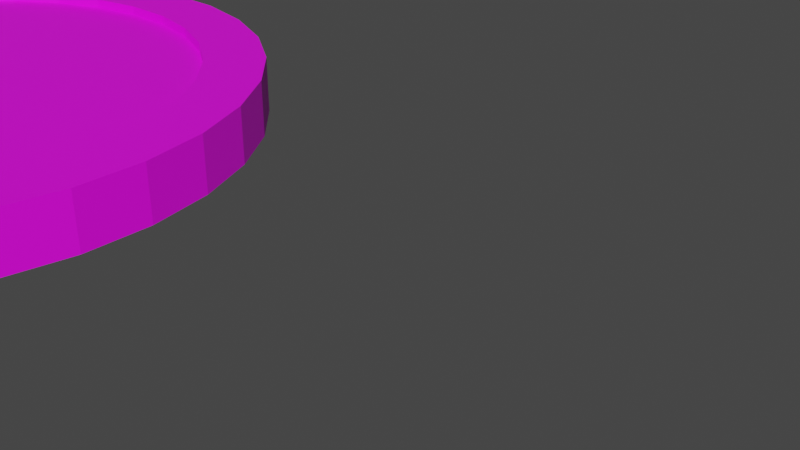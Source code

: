 # Source: Pontan.blend  (saved by Blender 3.6.11; exported with 4.5.12 LTS)
import bpy
from mathutils import Matrix  # noqa: F401  (used for matrix-valued properties, if any)

bpy.ops.wm.read_factory_settings(use_empty=True)
scene = bpy.context.scene
scene.name = 'Scene'

# ---- collections
col_collection = bpy.data.collections.new('Collection'); scene.collection.children.link(col_collection)
col_export = bpy.data.collections.new('Export'); scene.collection.children.link(col_export)

# ---- images (referenced by path relative to the original .blend; pixels are not part of the script)
import os
ASSET_DIR = os.environ.get("B2B_ASSET_DIR", "")  # directory of the original .blend (textures are referenced by path, not embedded)
HERE = os.path.dirname(os.path.abspath(__file__))  # packed textures are extracted next to this script under _unpacked/

def load_image(name, relpath, width, height, colorspace="sRGB"):
    """Load a texture the original file referenced (path relative to the .blend, or extracted next to this script)."""
    p = next((c for c in (os.path.join(HERE, relpath), os.path.join(ASSET_DIR, relpath)) if relpath and os.path.exists(c)), "")
    if p:
        img = bpy.data.images.load(p, check_existing=True)
        img.name = name
    else:  # same state as the original file: an image datablock whose file is absent (Cycles renders it pink)
        img = bpy.data.images.new(name, width, height)
        img.source = "FILE"
        img.filepath = "//" + (relpath or name)
    img.colorspace_settings.name = colorspace
    return img
img_commonflatpalette_png = load_image('CommonFlatPalette.png', 'CommonFlatPalette.png', 1024, 1024, 'sRGB')

# ---- materials (node trees are filled in below, after node groups)
mat_material_001 = bpy.data.materials.new('Material.001')
mat_material_001.use_transparent_shadow = False

# ---- material node trees
mat_material_001.use_nodes = True; mat_material_001.node_tree.nodes.clear()
_N = mat_material_001.node_tree.nodes; _L = mat_material_001.node_tree.links
n0 = _N.new('ShaderNodeBsdfPrincipled'); n0.name = 'Principled BSDF'; n0.location = (10, 300)
n0.distribution = 'GGX'
n0.subsurface_method = 'RANDOM_WALK_SKIN'
n0.inputs[3].default_value = 1.45
n0.inputs[27].default_value = (0.0, 0.0, 0.0, 1.0)
n0.inputs[28].default_value = 1.0
n1 = _N.new('ShaderNodeOutputMaterial'); n1.name = 'Material Output'; n1.location = (300, 300)
n2 = _N.new('ShaderNodeTexImage'); n2.name = 'Image Texture'; n2.location = (-280, 84)
n2.image = img_commonflatpalette_png
_L.new(n0.outputs[0], n1.inputs[0])
_L.new(n2.outputs[0], n0.inputs[0])
n1.is_active_output = True

# ---- world
world_world = bpy.data.worlds.new('World'); scene.world = world_world
world_world.use_nodes = True; world_world.node_tree.nodes.clear()
_N = world_world.node_tree.nodes; _L = world_world.node_tree.links
n0 = _N.new('ShaderNodeOutputWorld'); n0.name = 'World Output'; n0.location = (300, 300)
n1 = _N.new('ShaderNodeBackground'); n1.name = 'Background'; n1.location = (10, 300)
n1.inputs[0].default_value = (0.05088, 0.05088, 0.05088, 1.0)
_L.new(n1.outputs[0], n0.inputs[0])
n0.is_active_output = True
world_world.color = (0.05088, 0.05088, 0.05088)
world_world.use_sun_shadow = False
world_world.sun_shadow_jitter_overblur = 0.0

# ---- meshes
me_cylinder = bpy.data.meshes.new('Cylinder')
me_cylinder.from_pydata([(0.0, 1.0, -0.1), (0.0, 1.0, 0.1), (0.1951, 0.9808, -0.1), (0.1951, 0.9808, 0.1), (0.3827, 0.9239, -0.1), (0.3827, 0.9239, 0.1), (0.5556, 0.8315, -0.1), (0.5556, 0.8315, 0.1), (0.7071, 0.7071, -0.1), (0.7071, 0.7071, 0.1), (0.8315, 0.5556, -0.1), (0.8315, 0.5556, 0.1), (0.9239, 0.3827, -0.1), (0.9239, 0.3827, 0.1), (0.9808, 0.1951, -0.1), (0.9808, 0.1951, 0.1), (1.0, 0.0, -0.1), (1.0, 0.0, 0.1), (0.9808, -0.1951, -0.1), (0.9808, -0.1951, 0.1), (0.9239, -0.3827, -0.1), (0.9239, -0.3827, 0.1), (0.8315, -0.5556, -0.1), (0.8315, -0.5556, 0.1), (0.7071, -0.7071, -0.1), (0.7071, -0.7071, 0.1), (0.5556, -0.8315, -0.1), (0.5556, -0.8315, 0.1), (0.3827, -0.9239, -0.1), (0.3827, -0.9239, 0.1), (0.1951, -0.9808, -0.1), (0.1951, -0.9808, 0.1), (0.0, -1.0, -0.1), (0.0, -1.0, 0.1), (-0.1951, -0.9808, -0.1), (-0.1951, -0.9808, 0.1), (-0.3827, -0.9239, -0.1), (-0.3827, -0.9239, 0.1), (-0.5556, -0.8315, -0.1), (-0.5556, -0.8315, 0.1), (-0.7071, -0.7071, -0.1), (-0.7071, -0.7071, 0.1), (-0.8315, -0.5556, -0.1), (-0.8315, -0.5556, 0.1), (-0.9239, -0.3827, -0.1), (-0.9239, -0.3827, 0.1), (-0.9808, -0.1951, -0.1), (-0.9808, -0.1951, 0.1), (-1.0, 0.0, -0.1), (-1.0, 0.0, 0.1), (-0.9808, 0.1951, -0.1), (-0.9808, 0.1951, 0.1), (-0.9239, 0.3827, -0.1), (-0.9239, 0.3827, 0.1), (-0.8315, 0.5556, -0.1), (-0.8315, 0.5556, 0.1), (-0.7071, 0.7071, -0.1), (-0.7071, 0.7071, 0.1), (-0.5556, 0.8315, -0.1), (-0.5556, 0.8315, 0.1), (-0.3827, 0.9239, -0.1), (-0.3827, 0.9239, 0.1), (-0.1951, 0.9808, -0.1), (-0.1951, 0.9808, 0.1), (0.0, 1.0, -0.1), (0.1951, 0.9808, -0.1), (0.1951, 0.9808, 0.1), (0.0, 1.0, 0.1), (0.3827, 0.9239, -0.1), (0.3827, 0.9239, 0.1), (0.5556, 0.8315, -0.1), (0.5556, 0.8315, 0.1), (0.7071, 0.7071, -0.1), (0.7071, 0.7071, 0.1), (0.8315, 0.5556, -0.1), (0.8315, 0.5556, 0.1), (0.9239, 0.3827, -0.1), (0.9239, 0.3827, 0.1), (0.9808, 0.1951, -0.1), (0.9808, 0.1951, 0.1), (1.0, 0.0, -0.1), (1.0, 0.0, 0.1), (0.9808, -0.1951, -0.1), (0.9808, -0.1951, 0.1), (0.9239, -0.3827, -0.1), (0.9239, -0.3827, 0.1), (0.8315, -0.5556, -0.1), (0.8315, -0.5556, 0.1), (0.7071, -0.7071, -0.1), (0.7071, -0.7071, 0.1), (0.5556, -0.8315, -0.1), (0.5556, -0.8315, 0.1), (0.3827, -0.9239, -0.1), (0.3827, -0.9239, 0.1), (0.1951, -0.9808, -0.1), (0.1951, -0.9808, 0.1), (0.0, -1.0, -0.1), (0.0, -1.0, 0.1), (-0.1951, -0.9808, -0.1), (-0.1951, -0.9808, 0.1), (-0.3827, -0.9239, -0.1), (-0.3827, -0.9239, 0.1), (-0.5556, -0.8315, -0.1), (-0.5556, -0.8315, 0.1), (-0.7071, -0.7071, -0.1), (-0.7071, -0.7071, 0.1), (-0.8315, -0.5556, -0.1), (-0.8315, -0.5556, 0.1), (-0.9239, -0.3827, -0.1), (-0.9239, -0.3827, 0.1), (-0.9808, -0.1951, -0.1), (-0.9808, -0.1951, 0.1), (-1.0, 0.0, -0.1), (-1.0, 0.0, 0.1), (-0.9808, 0.1951, -0.1), (-0.9808, 0.1951, 0.1), (-0.9239, 0.3827, -0.1), (-0.9239, 0.3827, 0.1), (-0.8315, 0.5556, -0.1), (-0.8315, 0.5556, 0.1), (-0.7071, 0.7071, -0.1), (-0.7071, 0.7071, 0.1), (-0.5556, 0.8315, -0.1), (-0.5556, 0.8315, 0.1), (-0.3827, 0.9239, -0.1), (-0.3827, 0.9239, 0.1), (-0.1951, 0.9808, -0.1), (-0.1951, 0.9808, 0.1), (0.0, 1.219, -0.1), (0.2378, 1.195, -0.1), (0.2378, 1.195, 0.1), (0.0, 1.219, 0.1), (0.4664, 1.126, -0.1), (0.4664, 1.126, 0.1), (0.6771, 1.013, -0.1), (0.6771, 1.013, 0.1), (0.8618, 0.8618, -0.1), (0.8618, 0.8618, 0.1), (1.013, 0.6771, -0.1), (1.013, 0.6771, 0.1), (1.126, 0.4664, -0.1), (1.126, 0.4664, 0.1), (1.195, 0.2378, -0.1), (1.195, 0.2378, 0.1), (1.219, 0.0, -0.1), (1.219, 0.0, 0.1), (1.195, -0.2378, -0.1), (1.195, -0.2378, 0.1), (1.126, -0.4664, -0.1), (1.126, -0.4664, 0.1), (1.013, -0.6771, -0.1), (1.013, -0.6771, 0.1), (0.8618, -0.8618, -0.1), (0.8618, -0.8618, 0.1), (0.6771, -1.013, -0.1), (0.6771, -1.013, 0.1), (0.4664, -1.126, -0.1), (0.4664, -1.126, 0.1), (0.2378, -1.195, -0.1), (0.2378, -1.195, 0.1), (0.0, -1.219, -0.1), (0.0, -1.219, 0.1), (-0.2378, -1.195, -0.1), (-0.2378, -1.195, 0.1), (-0.4664, -1.126, -0.1), (-0.4664, -1.126, 0.1), (-0.6771, -1.013, -0.1), (-0.6771, -1.013, 0.1), (-0.8618, -0.8618, -0.1), (-0.8618, -0.8618, 0.1), (-1.013, -0.6771, -0.1), (-1.013, -0.6771, 0.1), (-1.126, -0.4664, -0.1), (-1.126, -0.4664, 0.1), (-1.195, -0.2378, -0.1), (-1.195, -0.2378, 0.1), (-1.219, 0.0, -0.1), (-1.219, 0.0, 0.1), (-1.195, 0.2378, -0.1), (-1.195, 0.2378, 0.1), (-1.126, 0.4664, -0.1), (-1.126, 0.4664, 0.1), (-1.013, 0.6771, -0.1), (-1.013, 0.6771, 0.1), (-0.8618, 0.8618, -0.1), (-0.8618, 0.8618, 0.1), (-0.6771, 1.013, -0.1), (-0.6771, 1.013, 0.1), (-0.4664, 1.126, -0.1), (-0.4664, 1.126, 0.1), (-0.2378, 1.195, -0.1), (-0.2378, 1.195, 0.1), (0.1951, 0.9808, 0.06543), (-4.126e-11, 1.0, 0.06543), (0.3827, 0.9239, 0.06543), (0.5556, 0.8315, 0.06543), (0.7071, 0.7071, 0.06543), (0.8315, 0.5556, 0.06543), (0.9239, 0.3827, 0.06543), (0.9808, 0.1951, 0.06543), (1.0, 0.0, 0.06543), (0.9808, -0.1951, 0.06543), (0.9239, -0.3827, 0.06543), (0.8315, -0.5556, 0.06543), (0.7071, -0.7071, 0.06543), (0.5556, -0.8315, 0.06543), (0.3827, -0.9239, 0.06543), (0.1951, -0.9808, 0.06543), (-4.126e-11, -1.0, 0.06543), (-0.1951, -0.9808, 0.06543), (-0.3827, -0.9239, 0.06543), (-0.5556, -0.8315, 0.06543), (-0.7071, -0.7071, 0.06543), (-0.8315, -0.5556, 0.06543), (-0.9239, -0.3827, 0.06543), (-0.9808, -0.1951, 0.06543), (-1.0, 0.0, 0.06543), (-0.9808, 0.1951, 0.06543), (-0.9239, 0.3827, 0.06543), (-0.8315, 0.5556, 0.06543), (-0.7071, 0.7071, 0.06543), (-0.5556, 0.8315, 0.06543), (-0.3827, 0.9239, 0.06543), (-0.1951, 0.9808, 0.06543), (5.468e-11, 1.0, -0.05418), (0.1951, 0.9808, -0.05418), (0.3827, 0.9239, -0.05418), (0.5556, 0.8315, -0.05418), (0.7071, 0.7071, -0.05418), (0.8315, 0.5556, -0.05418), (0.9239, 0.3827, -0.05418), (0.9808, 0.1951, -0.05418), (1.0, 0.0, -0.05418), (0.9808, -0.1951, -0.05418), (0.9239, -0.3827, -0.05418), (0.8315, -0.5556, -0.05418), (0.7071, -0.7071, -0.05418), (0.5556, -0.8315, -0.05418), (0.3827, -0.9239, -0.05418), (0.1951, -0.9808, -0.05418), (5.468e-11, -1.0, -0.05418), (-0.1951, -0.9808, -0.05418), (-0.3827, -0.9239, -0.05418), (-0.5556, -0.8315, -0.05418), (-0.7071, -0.7071, -0.05418), (-0.8315, -0.5556, -0.05418), (-0.9239, -0.3827, -0.05418), (-0.9808, -0.1951, -0.05418), (-1.0, 0.0, -0.05418), (-0.9808, 0.1951, -0.05418), (-0.9239, 0.3827, -0.05418), (-0.8315, 0.5556, -0.05418), (-0.7071, 0.7071, -0.05418), (-0.5556, 0.8315, -0.05418), (-0.3827, 0.9239, -0.05418), (-0.1951, 0.9808, -0.05418)], [], [(4, 2, 65, 68), (37, 39, 103, 101), (56, 54, 118, 120), (19, 21, 85, 83), (38, 36, 100, 102), (20, 18, 82, 84), (53, 55, 119, 117), (1, 3, 66, 67), (35, 37, 101, 99), (54, 52, 116, 118), (2, 0, 64, 65), (17, 19, 83, 81), (36, 34, 98, 100), (18, 16, 80, 82), (51, 53, 117, 115), (33, 35, 99, 97), (52, 50, 114, 116), (15, 17, 81, 79), (34, 32, 96, 98), (16, 14, 78, 80), (49, 51, 115, 113), (31, 33, 97, 95), (50, 48, 112, 114), (13, 15, 79, 77), (32, 30, 94, 96), (14, 12, 76, 78), (47, 49, 113, 111), (29, 31, 95, 93), (48, 46, 110, 112), (11, 13, 77, 75), (5, 3, 192, 194), (30, 28, 92, 94), (63, 1, 67, 127), (12, 14, 231, 230), (127, 67, 131, 191), (76, 74, 138, 140), (109, 111, 175, 173), (64, 126, 190, 128), (91, 93, 157, 155), (110, 108, 172, 174), (73, 75, 139, 137), (92, 90, 154, 156), (125, 127, 191, 189), (74, 72, 136, 138), (107, 109, 173, 171), (126, 124, 188, 190), (89, 91, 155, 153), (108, 106, 170, 172), (71, 73, 137, 135), (90, 88, 152, 154), (123, 125, 189, 187), (72, 70, 134, 136), (105, 107, 171, 169), (124, 122, 186, 188), (87, 89, 153, 151), (106, 104, 168, 170), (69, 71, 135, 133), (88, 86, 150, 152), (121, 123, 187, 185), (70, 68, 132, 134), (103, 105, 169, 167), (122, 120, 184, 186), (85, 87, 151, 149), (104, 102, 166, 168), (66, 69, 133, 130), (86, 84, 148, 150), (55, 57, 121, 119), (22, 20, 84, 86), (3, 5, 69, 66), (40, 38, 102, 104), (21, 23, 87, 85), (58, 56, 120, 122), (39, 41, 105, 103), (6, 4, 68, 70), (57, 59, 123, 121), (24, 22, 86, 88), (5, 7, 71, 69), (42, 40, 104, 106), (23, 25, 89, 87), (60, 58, 122, 124), (41, 43, 107, 105), (8, 6, 70, 72), (59, 61, 125, 123), (26, 24, 88, 90), (7, 9, 73, 71), (44, 42, 106, 108), (25, 27, 91, 89), (62, 60, 124, 126), (43, 45, 109, 107), (10, 8, 72, 74), (61, 63, 127, 125), (28, 26, 90, 92), (9, 11, 75, 73), (46, 44, 108, 110), (27, 29, 93, 91), (0, 62, 126, 64), (45, 47, 111, 109), (12, 10, 74, 76), (128, 131, 130, 129), (129, 130, 133, 132), (132, 133, 135, 134), (134, 135, 137, 136), (136, 137, 139, 138), (138, 139, 141, 140), (140, 141, 143, 142), (142, 143, 145, 144), (144, 145, 147, 146), (146, 147, 149, 148), (148, 149, 151, 150), (150, 151, 153, 152), (152, 153, 155, 154), (154, 155, 157, 156), (156, 157, 159, 158), (158, 159, 161, 160), (160, 161, 163, 162), (162, 163, 165, 164), (164, 165, 167, 166), (166, 167, 169, 168), (168, 169, 171, 170), (170, 171, 173, 172), (172, 173, 175, 174), (174, 175, 177, 176), (176, 177, 179, 178), (178, 179, 181, 180), (180, 181, 183, 182), (182, 183, 185, 184), (184, 185, 187, 186), (186, 187, 189, 188), (188, 189, 191, 190), (190, 191, 131, 128), (94, 92, 156, 158), (75, 77, 141, 139), (112, 110, 174, 176), (93, 95, 159, 157), (111, 113, 177, 175), (78, 76, 140, 142), (96, 94, 158, 160), (77, 79, 143, 141), (114, 112, 176, 178), (95, 97, 161, 159), (113, 115, 179, 177), (80, 78, 142, 144), (98, 96, 160, 162), (79, 81, 145, 143), (116, 114, 178, 180), (97, 99, 163, 161), (115, 117, 181, 179), (82, 80, 144, 146), (100, 98, 162, 164), (81, 83, 147, 145), (65, 64, 128, 129), (118, 116, 180, 182), (99, 101, 165, 163), (67, 66, 130, 131), (117, 119, 183, 181), (84, 82, 146, 148), (102, 100, 164, 166), (83, 85, 149, 147), (120, 118, 182, 184), (101, 103, 167, 165), (68, 65, 129, 132), (119, 121, 185, 183), (192, 193, 223, 222, 221, 220, 219, 218, 217, 216, 215, 214, 213, 212, 211, 210, 209, 208, 207, 206, 205, 204, 203, 202, 201, 200, 199, 198, 197, 196, 195, 194), (23, 21, 202, 203), (41, 39, 211, 212), (59, 57, 220, 221), (15, 13, 198, 199), (33, 31, 207, 208), (51, 49, 216, 217), (7, 5, 194, 195), (25, 23, 203, 204), (43, 41, 212, 213), (61, 59, 221, 222), (17, 15, 199, 200), (35, 33, 208, 209), (53, 51, 217, 218), (9, 7, 195, 196), (27, 25, 204, 205), (45, 43, 213, 214), (63, 61, 222, 223), (19, 17, 200, 201), (37, 35, 209, 210), (55, 53, 218, 219), (11, 9, 196, 197), (29, 27, 205, 206), (47, 45, 214, 215), (3, 1, 193, 192), (1, 63, 223, 193), (21, 19, 201, 202), (39, 37, 210, 211), (57, 55, 219, 220), (13, 11, 197, 198), (31, 29, 206, 207), (49, 47, 215, 216), (224, 225, 226, 227, 228, 229, 230, 231, 232, 233, 234, 235, 236, 237, 238, 239, 240, 241, 242, 243, 244, 245, 246, 247, 248, 249, 250, 251, 252, 253, 254, 255), (30, 32, 240, 239), (48, 50, 249, 248), (4, 6, 227, 226), (22, 24, 236, 235), (40, 42, 245, 244), (58, 60, 254, 253), (14, 16, 232, 231), (32, 34, 241, 240), (50, 52, 250, 249), (6, 8, 228, 227), (24, 26, 237, 236), (42, 44, 246, 245), (60, 62, 255, 254), (16, 18, 233, 232), (34, 36, 242, 241), (52, 54, 251, 250), (8, 10, 229, 228), (26, 28, 238, 237), (44, 46, 247, 246), (0, 2, 225, 224), (62, 0, 224, 255), (18, 20, 234, 233), (36, 38, 243, 242), (54, 56, 252, 251), (10, 12, 230, 229), (28, 30, 239, 238), (46, 48, 248, 247), (2, 4, 226, 225), (20, 22, 235, 234), (38, 40, 244, 243), (56, 58, 253, 252)])
_uv = me_cylinder.uv_layers.new(name='UVMap')
_uv.uv.foreach_set('vector', [0.2151, 0.7753, 0.2151, 0.7753, 0.2151, 0.7753, 0.2151, 0.7753, 0.2151, 0.7753, 0.2151, 0.7753, 0.2151, 0.7753, 0.2151, 0.7753, 0.2151, 0.7753, 0.2151, 0.7753, 0.2151, 0.7753, 0.2151, 0.7753, 0.2151, 0.7753, 0.2151, 0.7753, 0.2151, 0.7753, 0.2151, 0.7753, 0.2151, 0.7753, 0.2151, 0.7753, 0.2151, 0.7753, 0.2151, 0.7753, 0.2151, 0.7753, 0.2151, 0.7753, 0.2151, 0.7753, 0.2151, 0.7753, 0.2151, 0.7753, 0.2151, 0.7753, 0.2151, 0.7753, 0.2151, 0.7753, 0.2151, 0.7753, 0.2151, 0.7753, 0.2151, 0.7753, 0.2151, 0.7753, 0.2151, 0.7753, 0.2151, 0.7753, 0.2151, 0.7753, 0.2151, 0.7753, 0.2151, 0.7753, 0.2151, 0.7753, 0.2151, 0.7753, 0.2151, 0.7753, 0.2151, 0.7753, 0.2151, 0.7753, 0.2151, 0.7753, 0.2151, 0.7753, 0.2151, 0.7753, 0.2151, 0.7753, 0.2151, 0.7753, 0.2151, 0.7753, 0.2151, 0.7753, 0.2151, 0.7753, 0.2151, 0.7753, 0.2151, 0.7753, 0.2151, 0.7753, 0.2151, 0.7753, 0.2151, 0.7753, 0.2151, 0.7753, 0.2151, 0.7753, 0.2151, 0.7753, 0.2151, 0.7753, 0.2151, 0.7753, 0.2151, 0.7753, 0.2151, 0.7753, 0.2151, 0.7753, 0.2151, 0.7753, 0.2151, 0.7753, 0.2151, 0.7753, 0.2151, 0.7753, 0.2151, 0.7753, 0.2151, 0.7753, 0.2151, 0.7753, 0.2151, 0.7753, 0.2151, 0.7753, 0.2151, 0.7753, 0.2151, 0.7753, 0.2151, 0.7753, 0.2151, 0.7753, 0.2151, 0.7753, 0.2151, 0.7753, 0.2151, 0.7753, 0.2151, 0.7753, 0.2151, 0.7753, 0.2151, 0.7753, 0.2151, 0.7753, 0.2151, 0.7753, 0.2151, 0.7753, 0.2151, 0.7753, 0.2151, 0.7753, 0.2151, 0.7753, 0.2151, 0.7753, 0.2151, 0.7753, 0.2151, 0.7753, 0.2151, 0.7753, 0.2151, 0.7753, 0.2151, 0.7753, 0.2151, 0.7753, 0.2151, 0.7753, 0.2151, 0.7753, 0.2151, 0.7753, 0.2151, 0.7753, 0.2151, 0.7753, 0.2151, 0.7753, 0.2151, 0.7753, 0.2151, 0.7753, 0.2151, 0.7753, 0.2151, 0.7753, 0.2151, 0.7753, 0.2151, 0.7753, 0.2151, 0.7753, 0.2151, 0.7753, 0.2151, 0.7753, 0.2151, 0.7753, 0.2151, 0.7753, 0.2151, 0.7753, 0.2151, 0.7753, 0.2151, 0.7753, 0.2151, 0.7753, 0.2151, 0.7753, 0.2151, 0.7753, 0.2151, 0.7753, 0.2151, 0.7753, 0.2151, 0.7753, 0.2151, 0.7753, 0.2151, 0.7753, 0.2151, 0.7753, 0.2151, 0.7753, 0.2151, 0.7753, 0.2151, 0.7753, 0.2151, 0.7753, 0.2151, 0.7753, 0.2151, 0.7753, 0.2151, 0.7753, 0.2151, 0.7753, 0.2151, 0.7753, 0.2151, 0.7753, 0.2151, 0.7753, 0.2151, 0.7753, 0.2151, 0.7753, 0.2151, 0.7753, 0.2151, 0.7753, 0.2151, 0.7753, 0.2151, 0.7753, 0.2151, 0.7753, 0.2151, 0.7753, 0.2151, 0.7753, 0.2151, 0.7753, 0.2151, 0.7753, 0.2151, 0.7753, 0.2151, 0.7753, 0.2151, 0.7753, 0.2151, 0.7753, 0.2151, 0.7753, 0.2151, 0.7753, 0.2151, 0.7753, 0.2151, 0.7753, 0.2151, 0.7753, 0.2151, 0.7753, 0.2151, 0.7753, 0.2151, 0.7753, 0.2151, 0.7753, 0.2151, 0.7753, 0.2151, 0.7753, 0.2151, 0.7753, 0.2151, 0.7753, 0.2151, 0.7753, 0.2151, 0.7753, 0.2151, 0.7753, 0.2151, 0.7753, 0.2151, 0.7753, 0.2151, 0.7753, 0.2151, 0.7753, 0.2151, 0.7753, 0.2151, 0.7753, 0.2151, 0.7753, 0.2151, 0.7753, 0.2151, 0.7753, 0.2151, 0.7753, 0.2151, 0.7753, 0.2151, 0.7753, 0.2151, 0.7753, 0.2151, 0.7753, 0.2151, 0.7753, 0.2151, 0.7753, 0.2151, 0.7753, 0.2151, 0.7753, 0.2151, 0.7753, 0.2151, 0.7753, 0.2151, 0.7753, 0.2151, 0.7753, 0.2151, 0.7753, 0.2151, 0.7753, 0.2151, 0.7753, 0.2151, 0.7753, 0.2151, 0.7753, 0.2151, 0.7753, 0.2151, 0.7753, 0.2151, 0.7753, 0.2151, 0.7753, 0.2151, 0.7753, 0.2151, 0.7753, 0.2151, 0.7753, 0.2151, 0.7753, 0.2151, 0.7753, 0.2151, 0.7753, 0.2151, 0.7753, 0.2151, 0.7753, 0.2151, 0.7753, 0.2151, 0.7753, 0.2151, 0.7753, 0.2151, 0.7753, 0.2151, 0.7753, 0.2151, 0.7753, 0.2151, 0.7753, 0.2151, 0.7753, 0.2151, 0.7753, 0.2151, 0.7753, 0.2151, 0.7753, 0.2151, 0.7753, 0.2151, 0.7753, 0.2151, 0.7753, 0.2151, 0.7753, 0.2151, 0.7753, 0.2151, 0.7753, 0.2151, 0.7753, 0.2151, 0.7753, 0.2151, 0.7753, 0.2151, 0.7753, 0.2151, 0.7753, 0.2151, 0.7753, 0.2151, 0.7753, 0.2151, 0.7753, 0.2151, 0.7753, 0.2151, 0.7753, 0.2151, 0.7753, 0.2151, 0.7753, 0.2151, 0.7753, 0.2151, 0.7753, 0.2151, 0.7753, 0.2151, 0.7753, 0.2151, 0.7753, 0.2151, 0.7753, 0.2151, 0.7753, 0.2151, 0.7753, 0.2151, 0.7753, 0.2151, 0.7753, 0.2151, 0.7753, 0.2151, 0.7753, 0.2151, 0.7753, 0.2151, 0.7753, 0.2151, 0.7753, 0.2151, 0.7753, 0.2151, 0.7753, 0.2151, 0.7753, 0.2151, 0.7753, 0.2151, 0.7753, 0.2151, 0.7753, 0.2151, 0.7753, 0.2151, 0.7753, 0.2151, 0.7753, 0.2151, 0.7753, 0.2151, 0.7753, 0.2151, 0.7753, 0.2151, 0.7753, 0.2151, 0.7753, 0.2151, 0.7753, 0.2151, 0.7753, 0.2151, 0.7753, 0.2151, 0.7753, 0.2151, 0.7753, 0.2151, 0.7753, 0.2151, 0.7753, 0.2151, 0.7753, 0.2151, 0.7753, 0.2151, 0.7753, 0.2151, 0.7753, 0.2151, 0.7753, 0.2151, 0.7753, 0.2151, 0.7753, 0.2151, 0.7753, 0.2151, 0.7753, 0.2151, 0.7753, 0.2151, 0.7753, 0.2151, 0.7753, 0.2151, 0.7753, 0.2151, 0.7753, 0.2151, 0.7753, 0.2151, 0.7753, 0.2151, 0.7753, 0.2151, 0.7753, 0.2151, 0.7753, 0.2151, 0.7753, 0.2151, 0.7753, 0.2151, 0.7753, 0.2151, 0.7753, 0.2151, 0.7753, 0.2151, 0.7753, 0.2151, 0.7753, 0.2151, 0.7753, 0.2151, 0.7753, 0.2151, 0.7753, 0.2151, 0.7753, 0.2151, 0.7753, 0.2151, 0.7753, 0.2151, 0.7753, 0.2151, 0.7753, 0.2151, 0.7753, 0.2151, 0.7753, 0.2151, 0.7753, 0.2151, 0.7753, 0.2151, 0.7753, 0.2151, 0.7753, 0.2151, 0.7753, 0.2151, 0.7753, 0.2151, 0.7753, 0.2151, 0.7753, 0.2151, 0.7753, 0.2151, 0.7753, 0.2151, 0.7753, 0.2151, 0.7753, 0.2151, 0.7753, 0.2151, 0.7753, 0.2151, 0.7753, 0.2151, 0.7753, 0.2151, 0.7753, 0.2151, 0.7753, 0.2151, 0.7753, 0.2151, 0.7753, 0.2151, 0.7753, 0.2151, 0.7753, 0.2151, 0.7753, 0.2151, 0.7753, 0.2151, 0.7753, 0.2151, 0.7753, 0.2151, 0.7753, 0.2151, 0.7753, 0.2151, 0.7753, 0.2151, 0.7753, 0.2151, 0.7753, 0.2151, 0.7753, 0.2151, 0.7753, 0.2151, 0.7753, 0.2151, 0.7753, 0.2151, 0.7753, 0.2151, 0.7753, 0.2151, 0.7753, 0.2151, 0.7753, 0.2151, 0.7753, 0.2151, 0.7753, 0.2151, 0.7753, 0.2151, 0.7753, 0.2151, 0.7753, 0.2151, 0.7753, 0.2151, 0.7753, 0.2151, 0.7753, 0.2151, 0.7753, 0.2151, 0.7753, 0.2151, 0.7753, 0.2151, 0.7753, 0.2151, 0.7753, 0.2151, 0.7753, 0.2151, 0.7753, 0.2151, 0.7753, 0.2151, 0.7753, 0.2151, 0.7753, 0.2151, 0.7753, 0.2151, 0.7753, 0.2151, 0.7753, 0.2151, 0.7753, 0.2151, 0.7753, 0.2151, 0.7753, 0.2151, 0.7753, 0.2151, 0.7753, 0.2151, 0.7753, 0.2151, 0.7753, 0.2151, 0.7753, 0.2151, 0.7753, 0.2151, 0.7753, 0.2151, 0.7753, 0.2151, 0.7753, 0.2151, 0.7753, 0.2151, 0.7753, 0.2151, 0.7753, 0.2151, 0.7753, 0.2151, 0.7753, 0.2151, 0.7753, 0.2151, 0.7753, 0.2151, 0.7753, 0.2151, 0.7753, 0.2151, 0.7753, 0.2151, 0.7753, 0.2151, 0.7753, 0.2151, 0.7753, 0.2151, 0.7753, 0.2151, 0.7753, 0.2151, 0.7753, 0.2151, 0.7753, 0.2151, 0.7753, 0.2151, 0.7753, 0.2151, 0.7753, 0.2151, 0.7753, 0.2151, 0.7753, 0.2151, 0.7753, 0.2151, 0.7753, 0.2151, 0.7753, 0.2151, 0.7753, 0.2151, 0.7753, 0.2151, 0.7753, 0.2151, 0.7753, 0.2151, 0.7753, 0.2151, 0.7753, 0.2151, 0.7753, 0.2151, 0.7753, 0.2151, 0.7753, 0.2151, 0.7753, 0.2151, 0.7753, 0.2151, 0.7753, 0.2151, 0.7753, 0.2151, 0.7753, 0.2151, 0.7753, 0.2151, 0.7753, 0.2151, 0.7753, 0.2151, 0.7753, 0.2151, 0.7753, 0.2151, 0.7753, 0.2151, 0.7753, 0.2151, 0.7753, 0.2151, 0.7753, 0.2151, 0.7753, 0.2151, 0.7753, 0.2151, 0.7753, 0.2151, 0.7753, 0.2151, 0.7753, 0.2151, 0.7753, 0.2151, 0.7753, 0.2151, 0.7753, 0.2151, 0.7753, 0.2151, 0.7753, 0.2151, 0.7753, 0.2151, 0.7753, 0.2151, 0.7753, 0.2151, 0.7753, 0.2151, 0.7753, 0.2151, 0.7753, 0.2151, 0.7753, 0.2151, 0.7753, 0.2151, 0.7753, 0.2151, 0.7753, 0.2151, 0.7753, 0.2151, 0.7753, 0.2151, 0.7753, 0.2151, 0.7753, 0.2151, 0.7753, 0.2151, 0.7753, 0.2151, 0.7753, 0.2151, 0.7753, 0.2151, 0.7753, 0.2151, 0.7753, 0.2151, 0.7753, 0.2151, 0.7753, 0.2151, 0.7753, 0.2151, 0.7753, 0.2151, 0.7753, 0.2151, 0.7753, 0.2151, 0.7753, 0.2151, 0.7753, 0.2151, 0.7753, 0.2151, 0.7753, 0.2151, 0.7753, 0.2151, 0.7753, 0.2151, 0.7753, 0.2151, 0.7753, 0.2151, 0.7753, 0.2151, 0.7753, 0.2151, 0.7753, 0.2151, 0.7753, 0.2151, 0.7753, 0.2151, 0.7753, 0.2151, 0.7753, 0.2151, 0.7753, 0.2151, 0.7753, 0.2151, 0.7753, 0.2151, 0.7753, 0.2151, 0.7753, 0.2151, 0.7753, 0.2151, 0.7753, 0.2151, 0.7753, 0.2151, 0.7753, 0.2151, 0.7753, 0.2151, 0.7753, 0.2151, 0.7753, 0.2151, 0.7753, 0.2151, 0.7753, 0.2151, 0.7753, 0.2151, 0.7753, 0.2151, 0.7753, 0.2151, 0.7753, 0.2151, 0.7753, 0.2151, 0.7753, 0.2151, 0.7753, 0.2151, 0.7753, 0.2151, 0.7753, 0.2151, 0.7753, 0.2151, 0.7753, 0.2151, 0.7753, 0.2151, 0.7753, 0.2151, 0.7753, 0.2151, 0.7753, 0.2151, 0.7753, 0.2151, 0.7753, 0.2151, 0.7753, 0.2151, 0.7753, 0.2151, 0.7753, 0.2151, 0.7753, 0.2151, 0.7753, 0.2151, 0.7753, 0.2151, 0.7753, 0.2151, 0.7753, 0.2151, 0.7753, 0.2151, 0.7753, 0.2151, 0.7753, 0.2151, 0.7753, 0.2151, 0.7753, 0.2151, 0.7753, 0.2151, 0.7753, 0.2151, 0.7753, 0.2151, 0.7753, 0.2151, 0.7753, 0.2151, 0.7753, 0.2151, 0.7753, 0.2151, 0.7753, 0.2151, 0.7753, 0.2151, 0.7753, 0.2151, 0.7753, 0.2151, 0.7753, 0.2151, 0.7753, 0.2151, 0.7753, 0.2151, 0.7753, 0.2151, 0.7753, 0.2151, 0.7753, 0.2151, 0.7753, 0.2151, 0.7753, 0.2151, 0.7753, 0.2151, 0.7753, 0.2151, 0.7753, 0.2151, 0.7753, 0.2151, 0.7753, 0.2151, 0.7753, 0.2151, 0.7753, 0.2151, 0.7753, 0.2151, 0.7753, 0.2151, 0.7753, 0.2151, 0.7753, 0.2151, 0.7753, 0.2151, 0.7753, 0.2151, 0.7753, 0.2151, 0.7753, 0.2151, 0.7753, 0.2151, 0.7753, 0.2151, 0.7753, 0.2151, 0.7753, 0.2151, 0.7753, 0.2151, 0.7753, 0.2151, 0.7753, 0.2151, 0.7753, 0.2151, 0.7753, 0.2151, 0.7753, 0.2151, 0.7753, 0.2151, 0.7753, 0.2151, 0.7753, 0.2151, 0.7753, 0.2151, 0.7753, 0.2151, 0.7753, 0.2151, 0.7753, 0.2151, 0.7753, 0.2151, 0.7753, 0.2151, 0.7753, 0.2151, 0.7753, 0.2151, 0.7753, 0.2151, 0.7753, 0.2151, 0.7753, 0.2151, 0.7753, 0.2151, 0.7753, 0.2151, 0.7753, 0.2151, 0.7753, 0.2151, 0.7753, 0.2151, 0.7753, 0.2151, 0.7753, 0.2151, 0.7753, 0.2151, 0.7753, 0.2151, 0.7753, 0.2151, 0.7753, 0.2151, 0.7753, 0.2151, 0.7753, 0.2151, 0.7753, 0.2151, 0.7753, 0.2151, 0.7753, 0.2151, 0.7753, 0.2151, 0.7753, 0.2151, 0.7753, 0.2151, 0.7753, 0.2151, 0.7753, 0.2151, 0.7753, 0.2151, 0.7753, 0.2151, 0.7753, 0.2151, 0.7753, 0.2151, 0.7753, 0.2151, 0.7753, 0.2151, 0.7753, 0.2151, 0.7753, 0.2151, 0.7753, 0.2151, 0.7753, 0.2151, 0.7753, 0.2151, 0.7753, 0.2151, 0.7753, 0.2151, 0.7753, 0.2151, 0.7753, 0.2151, 0.7753, 0.2151, 0.7753, 0.2151, 0.7753, 0.2151, 0.7753, 0.2151, 0.7753, 0.2151, 0.7753, 0.2151, 0.7753, 0.2151, 0.7753, 0.2151, 0.7753, 0.2151, 0.7753, 0.2151, 0.7753, 0.2151, 0.7753, 0.2151, 0.7753, 0.2151, 0.7753, 0.2151, 0.7753, 0.2151, 0.7753, 0.2151, 0.7753, 0.2151, 0.7753, 0.2151, 0.7753, 0.2151, 0.7753, 0.2151, 0.7753, 0.2151, 0.7753, 0.2151, 0.7753, 0.2151, 0.7753, 0.2151, 0.7753, 0.2151, 0.7753, 0.2151, 0.7753, 0.2151, 0.7753, 0.2151, 0.7753, 0.2151, 0.7753, 0.2151, 0.7753, 0.2151, 0.7753, 0.2151, 0.7753, 0.3516, 0.7706, 0.3516, 0.7706, 0.3516, 0.7706, 0.3516, 0.7706, 0.3516, 0.7706, 0.3516, 0.7706, 0.3516, 0.7706, 0.3516, 0.7706, 0.3516, 0.7706, 0.3516, 0.7706, 0.3516, 0.7706, 0.3516, 0.7706, 0.3516, 0.7706, 0.3516, 0.7706, 0.3516, 0.7706, 0.3516, 0.7706, 0.3516, 0.7706, 0.3516, 0.7706, 0.3516, 0.7706, 0.3516, 0.7706, 0.3516, 0.7706, 0.3516, 0.7706, 0.3516, 0.7706, 0.3516, 0.7706, 0.3516, 0.7706, 0.3516, 0.7706, 0.3516, 0.7706, 0.3516, 0.7706, 0.3516, 0.7706, 0.3516, 0.7706, 0.3516, 0.7706, 0.3516, 0.7706, 0.2151, 0.7753, 0.2151, 0.7753, 0.2151, 0.7753, 0.2151, 0.7753, 0.2151, 0.7753, 0.2151, 0.7753, 0.2151, 0.7753, 0.2151, 0.7753, 0.2151, 0.7753, 0.2151, 0.7753, 0.2151, 0.7753, 0.2151, 0.7753, 0.2151, 0.7753, 0.2151, 0.7753, 0.2151, 0.7753, 0.2151, 0.7753, 0.2151, 0.7753, 0.2151, 0.7753, 0.2151, 0.7753, 0.2151, 0.7753, 0.2151, 0.7753, 0.2151, 0.7753, 0.2151, 0.7753, 0.2151, 0.7753, 0.2151, 0.7753, 0.2151, 0.7753, 0.2151, 0.7753, 0.2151, 0.7753, 0.2151, 0.7753, 0.2151, 0.7753, 0.2151, 0.7753, 0.2151, 0.7753, 0.2151, 0.7753, 0.2151, 0.7753, 0.2151, 0.7753, 0.2151, 0.7753, 0.2151, 0.7753, 0.2151, 0.7753, 0.2151, 0.7753, 0.2151, 0.7753, 0.2151, 0.7753, 0.2151, 0.7753, 0.2151, 0.7753, 0.2151, 0.7753, 0.2151, 0.7753, 0.2151, 0.7753, 0.2151, 0.7753, 0.2151, 0.7753, 0.2151, 0.7753, 0.2151, 0.7753, 0.2151, 0.7753, 0.2151, 0.7753, 0.2151, 0.7753, 0.2151, 0.7753, 0.2151, 0.7753, 0.2151, 0.7753, 0.2151, 0.7753, 0.2151, 0.7753, 0.2151, 0.7753, 0.2151, 0.7753, 0.2151, 0.7753, 0.2151, 0.7753, 0.2151, 0.7753, 0.2151, 0.7753, 0.2151, 0.7753, 0.2151, 0.7753, 0.2151, 0.7753, 0.2151, 0.7753, 0.2151, 0.7753, 0.2151, 0.7753, 0.2151, 0.7753, 0.2151, 0.7753, 0.2151, 0.7753, 0.2151, 0.7753, 0.2151, 0.7753, 0.2151, 0.7753, 0.2151, 0.7753, 0.2151, 0.7753, 0.2151, 0.7753, 0.2151, 0.7753, 0.2151, 0.7753, 0.2151, 0.7753, 0.2151, 0.7753, 0.2151, 0.7753, 0.2151, 0.7753, 0.2151, 0.7753, 0.2151, 0.7753, 0.2151, 0.7753, 0.2151, 0.7753, 0.2151, 0.7753, 0.2151, 0.7753, 0.2151, 0.7753, 0.2151, 0.7753, 0.2151, 0.7753, 0.2151, 0.7753, 0.2151, 0.7753, 0.2151, 0.7753, 0.2151, 0.7753, 0.2151, 0.7753, 0.2151, 0.7753, 0.2151, 0.7753, 0.2151, 0.7753, 0.2151, 0.7753, 0.2151, 0.7753, 0.2151, 0.7753, 0.2151, 0.7753, 0.2151, 0.7753, 0.2151, 0.7753, 0.2151, 0.7753, 0.2151, 0.7753, 0.2151, 0.7753, 0.2151, 0.7753, 0.2151, 0.7753, 0.2151, 0.7753, 0.2151, 0.7753, 0.2151, 0.7753, 0.2151, 0.7753, 0.2151, 0.7753, 0.2151, 0.7753, 0.2151, 0.7753, 0.2151, 0.7753, 0.2151, 0.7753, 0.2151, 0.7753, 0.2151, 0.7753, 0.3516, 0.7706, 0.3516, 0.7706, 0.3516, 0.7706, 0.3516, 0.7706, 0.3516, 0.7706, 0.3516, 0.7706, 0.3516, 0.7706, 0.3516, 0.7706, 0.3516, 0.7706, 0.3516, 0.7706, 0.3516, 0.7706, 0.3516, 0.7706, 0.3516, 0.7706, 0.3516, 0.7706, 0.3516, 0.7706, 0.3516, 0.7706, 0.3516, 0.7706, 0.3516, 0.7706, 0.3516, 0.7706, 0.3516, 0.7706, 0.3516, 0.7706, 0.3516, 0.7706, 0.3516, 0.7706, 0.3516, 0.7706, 0.3516, 0.7706, 0.3516, 0.7706, 0.3516, 0.7706, 0.3516, 0.7706, 0.3516, 0.7706, 0.3516, 0.7706, 0.3516, 0.7706, 0.3516, 0.7706, 0.2151, 0.7753, 0.2151, 0.7753, 0.2151, 0.7753, 0.2151, 0.7753, 0.2151, 0.7753, 0.2151, 0.7753, 0.2151, 0.7753, 0.2151, 0.7753, 0.2151, 0.7753, 0.2151, 0.7753, 0.2151, 0.7753, 0.2151, 0.7753, 0.2151, 0.7753, 0.2151, 0.7753, 0.2151, 0.7753, 0.2151, 0.7753, 0.2151, 0.7753, 0.2151, 0.7753, 0.2151, 0.7753, 0.2151, 0.7753, 0.2151, 0.7753, 0.2151, 0.7753, 0.2151, 0.7753, 0.2151, 0.7753, 0.2151, 0.7753, 0.2151, 0.7753, 0.2151, 0.7753, 0.2151, 0.7753, 0.2151, 0.7753, 0.2151, 0.7753, 0.2151, 0.7753, 0.2151, 0.7753, 0.2151, 0.7753, 0.2151, 0.7753, 0.2151, 0.7753, 0.2151, 0.7753, 0.2151, 0.7753, 0.2151, 0.7753, 0.2151, 0.7753, 0.2151, 0.7753, 0.2151, 0.7753, 0.2151, 0.7753, 0.2151, 0.7753, 0.2151, 0.7753, 0.2151, 0.7753, 0.2151, 0.7753, 0.2151, 0.7753, 0.2151, 0.7753, 0.2151, 0.7753, 0.2151, 0.7753, 0.2151, 0.7753, 0.2151, 0.7753, 0.2151, 0.7753, 0.2151, 0.7753, 0.2151, 0.7753, 0.2151, 0.7753, 0.2151, 0.7753, 0.2151, 0.7753, 0.2151, 0.7753, 0.2151, 0.7753, 0.2151, 0.7753, 0.2151, 0.7753, 0.2151, 0.7753, 0.2151, 0.7753, 0.2151, 0.7753, 0.2151, 0.7753, 0.2151, 0.7753, 0.2151, 0.7753, 0.2151, 0.7753, 0.2151, 0.7753, 0.2151, 0.7753, 0.2151, 0.7753, 0.2151, 0.7753, 0.2151, 0.7753, 0.2151, 0.7753, 0.2151, 0.7753, 0.2151, 0.7753, 0.2151, 0.7753, 0.2151, 0.7753, 0.2151, 0.7753, 0.2151, 0.7753, 0.2151, 0.7753, 0.2151, 0.7753, 0.2151, 0.7753, 0.2151, 0.7753, 0.2151, 0.7753, 0.2151, 0.7753, 0.2151, 0.7753, 0.2151, 0.7753, 0.2151, 0.7753, 0.2151, 0.7753, 0.2151, 0.7753, 0.2151, 0.7753, 0.2151, 0.7753, 0.2151, 0.7753, 0.2151, 0.7753, 0.2151, 0.7753, 0.2151, 0.7753, 0.2151, 0.7753, 0.2151, 0.7753, 0.2151, 0.7753, 0.2151, 0.7753, 0.2151, 0.7753, 0.2151, 0.7753, 0.2151, 0.7753, 0.2151, 0.7753, 0.2151, 0.7753, 0.2151, 0.7753, 0.2151, 0.7753, 0.2151, 0.7753, 0.2151, 0.7753, 0.2151, 0.7753, 0.2151, 0.7753, 0.2151, 0.7753, 0.2151, 0.7753, 0.2151, 0.7753, 0.2151, 0.7753, 0.2151, 0.7753, 0.2151, 0.7753, 0.2151, 0.7753, 0.2151, 0.7753, 0.2151, 0.7753, 0.2151, 0.7753, 0.2151, 0.7753])
me_cylinder.materials.append(mat_material_001)
me_cylinder.update()
arm_armature_001 = bpy.data.armatures.new('Armature.001')  # bones are not reproduced

# ---- objects
ob_pontan = bpy.data.objects.new('Pontan', me_cylinder)
ob_armature = bpy.data.objects.new('Armature', arm_armature_001)

# ---- transforms, parenting, visibility, modifiers, constraints
ob_pontan.parent = ob_armature
ob_pontan.matrix_parent_inverse = Matrix(((1.0, -0.0, 0.0, -0.0), (-0.0, 0.0, 1.0, -3.435), (0.0, -1.0, 0.0, -0.0), (0.0, 0.0, -0.0, 1.0)))
ob_pontan.location = (0.0, 0.0, 1.2)
ob_pontan.rotation_euler = (1.571, -0.0, 0.0)
ob_armature.location = (0.0, 0.0, 2.435)
ob_armature.rotation_euler = (0.0, 0.0, 6.13)
ob_armature.lock_rotation = (False, False, True)

# ---- collection membership
col_export.objects.link(ob_pontan)
col_export.objects.link(ob_armature)

# ---- scene / render settings (as saved in the file)
scene.frame_start = 0; scene.frame_end = 40; scene.frame_set(40)
scene.render.engine = 'BLENDER_EEVEE_NEXT'
scene.cycles.sampling_pattern = 'TABULATED_SOBOL'
scene.view_settings.view_transform = 'Filmic'
bpy.context.view_layer.update()

# ---- added for rendering (the .blend has no active camera and no usable light): camera, sun
cam_auto = bpy.data.cameras.new('AutoCamera')
cam_auto.lens = 50.0
cam_auto.sensor_width = 36.0
cam_auto.clip_end = 1000.0
ob_auto_camera = bpy.data.objects.new('AutoCamera', cam_auto)
scene.collection.objects.link(ob_auto_camera)
ob_auto_camera.location = (3.23395, -3.88075, 3.78716)
ob_auto_camera.rotation_euler = (1.09748, -7.21219e-08, 0.694738)
scene.camera = ob_auto_camera
light_auto_sun = bpy.data.lights.new('AutoSun', 'SUN')
light_auto_sun.energy = 3.0
light_auto_sun.angle = 0.0523599
ob_auto_sun = bpy.data.objects.new('AutoSun', light_auto_sun)
scene.collection.objects.link(ob_auto_sun)
ob_auto_sun.rotation_euler = (0.872665, 0.174533, 0.523599)
bpy.context.view_layer.update()

